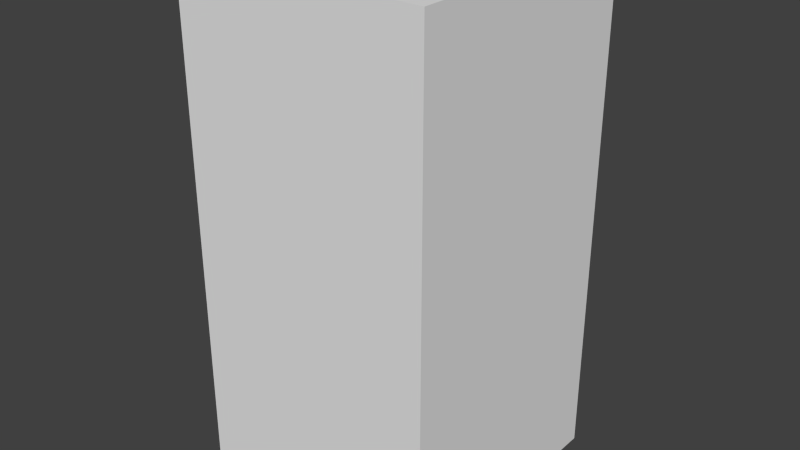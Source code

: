 # Source: yellowEyeSeven.blend  (saved by Blender 2.68.0; exported with 4.5.12 LTS)
import bpy
from mathutils import Matrix  # noqa: F401  (used for matrix-valued properties, if any)

bpy.ops.wm.read_factory_settings(use_empty=True)
scene = bpy.context.scene
scene.name = 'Scene'

# ---- collections
col_collection_1 = bpy.data.collections.new('Collection 1'); scene.collection.children.link(col_collection_1)

# ---- world
world_world = bpy.data.worlds.new('World'); scene.world = world_world
world_world.color = (0.05088, 0.05088, 0.05088)
world_world.use_sun_shadow = False
world_world.sun_shadow_jitter_overblur = 0.0
world_world.cycles.sampling_method = 'MANUAL'
world_world.cycles.sample_map_resolution = 256

# ---- meshes
me_yelloweyeseven = bpy.data.meshes.new('yellowEyeSeven')
me_yelloweyeseven.from_pydata([(-0.5, -0.5, -1.0), (-0.5, 0.5, -1.0), (0.5, 0.5, -1.0), (0.5, -0.5, -1.0), (-0.5, -0.5, 1.0), (-0.5, 0.5, 1.0), (0.5, 0.5, 1.0), (0.5, -0.5, 1.0)], [], [(4, 5, 1, 0), (5, 6, 2, 1), (6, 7, 3, 2), (7, 4, 0, 3), (0, 1, 2, 3), (7, 6, 5, 4)])
me_yelloweyeseven.use_remesh_preserve_volume = False
me_yelloweyeseven.use_remesh_preserve_attributes = False
me_yelloweyeseven.use_mirror_vertex_groups = False
me_yelloweyeseven.update()

# ---- objects
ob_yelloweyeseven = bpy.data.objects.new('yellowEyeSeven', me_yelloweyeseven)

# ---- transforms, parenting, visibility, modifiers, constraints
ob_yelloweyeseven.location = (0.0, 0.0, 0.0)
ob_yelloweyeseven.lineart.crease_threshold = 0.0

# ---- collection membership
col_collection_1.objects.link(ob_yelloweyeseven)

# ---- scene / render settings (as saved in the file)
scene.frame_start = 1; scene.frame_end = 250; scene.frame_set(1)
scene.render.engine = 'BLENDER_EEVEE_NEXT'
scene.render.image_settings.color_mode = 'RGB'
scene.render.image_settings.compression = 90
scene.render.resolution_percentage = 50
scene.render.dither_intensity = 0.0
scene.cycles.use_denoising = False
scene.cycles.samples = 10
scene.cycles.sampling_pattern = 'TABULATED_SOBOL'
scene.cycles.light_sampling_threshold = 0.0
scene.cycles.use_adaptive_sampling = False
scene.cycles.use_light_tree = False
scene.cycles.blur_glossy = 0.0
scene.cycles.volume_bounces = 1
scene.cycles.pixel_filter_type = 'GAUSSIAN'
scene.cycles.sample_clamp_indirect = 0.0
scene.view_settings.view_transform = 'Standard'
bpy.context.view_layer.update()

# ---- added for rendering (the .blend has no active camera and no usable light): camera, sun
cam_auto = bpy.data.cameras.new('AutoCamera')
cam_auto.lens = 50.0
cam_auto.sensor_width = 36.0
cam_auto.clip_end = 1000.0
ob_auto_camera = bpy.data.objects.new('AutoCamera', cam_auto)
scene.collection.objects.link(ob_auto_camera)
ob_auto_camera.location = (2.26633, -2.71959, 1.81306)
ob_auto_camera.rotation_euler = (1.09748, -7.21219e-08, 0.694738)
scene.camera = ob_auto_camera
light_auto_sun = bpy.data.lights.new('AutoSun', 'SUN')
light_auto_sun.energy = 3.0
light_auto_sun.angle = 0.0523599
ob_auto_sun = bpy.data.objects.new('AutoSun', light_auto_sun)
scene.collection.objects.link(ob_auto_sun)
ob_auto_sun.rotation_euler = (0.872665, 0.174533, 0.523599)
bpy.context.view_layer.update()
